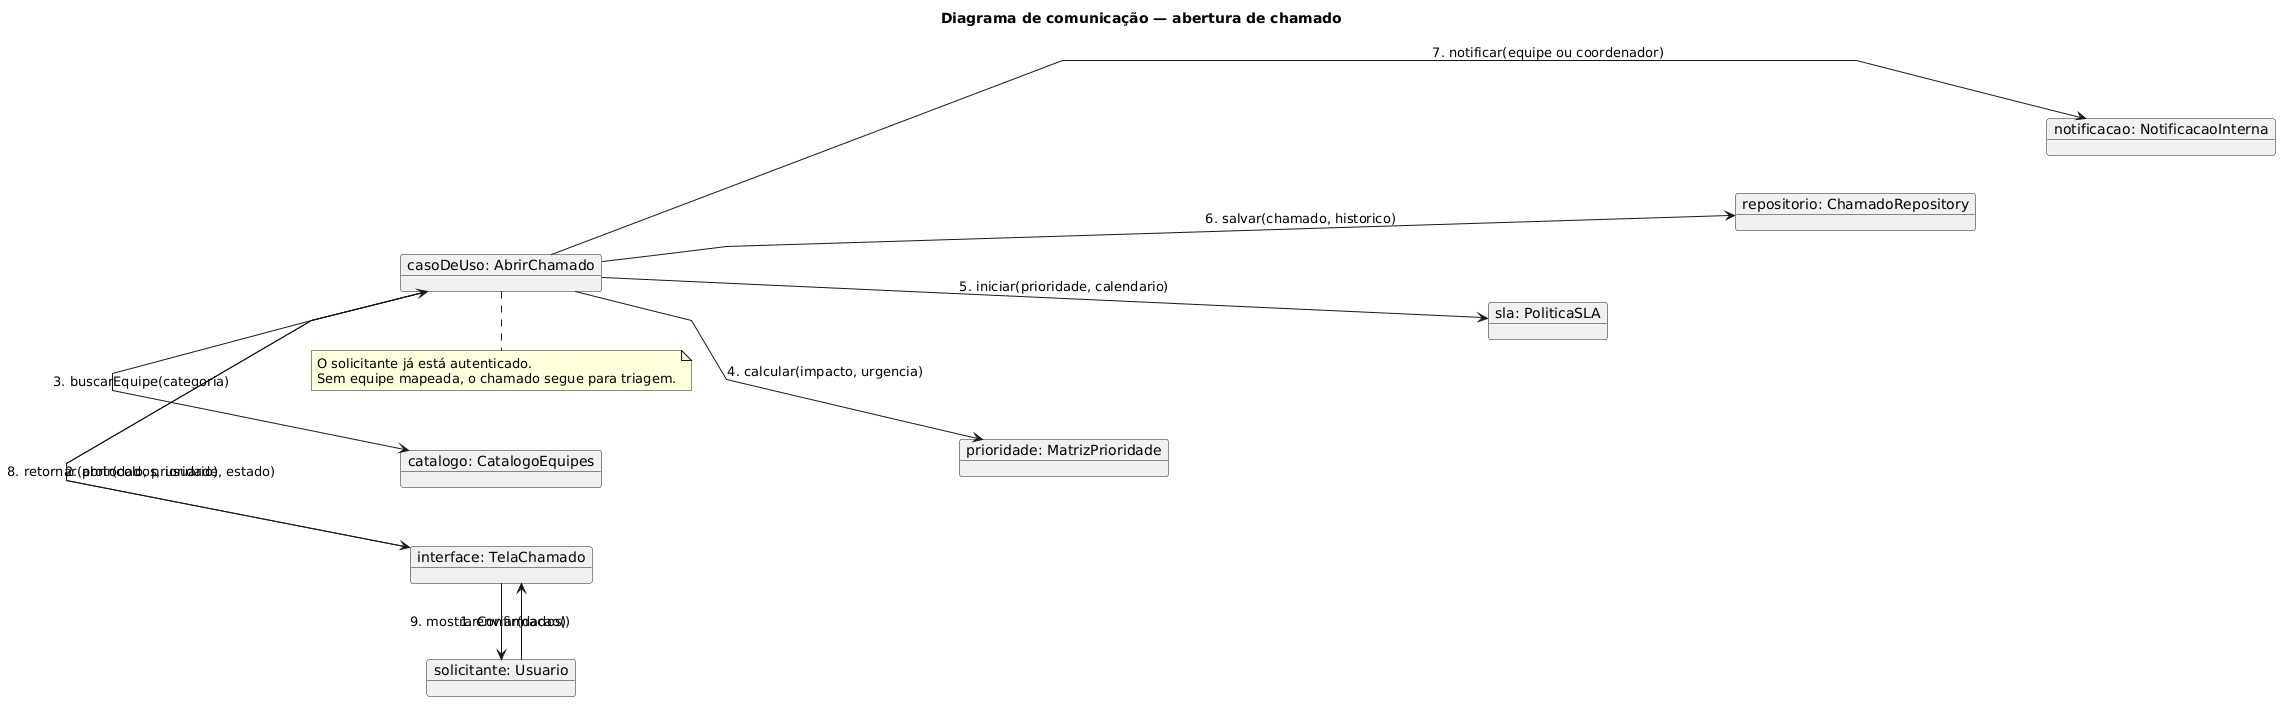

The diagram above was rendered by PlantUML. Its source (embedded in the PNG):
@startuml
title Diagrama de comunicação — abertura de chamado
left to right direction

skinparam linetype polyline
skinparam nodesep 60
skinparam ranksep 70

object "solicitante: Usuario" as Solicitante
object "interface: TelaChamado" as Tela
object "casoDeUso: AbrirChamado" as Caso

object "catalogo: CatalogoEquipes" as Catalogo
object "prioridade: MatrizPrioridade" as Matriz
object "sla: PoliticaSLA" as SLA
object "repositorio: ChamadoRepository" as Repo
object "notificacao: NotificacaoInterna" as Notif

' Orienta o posicionamento dos objetos
Solicitante -[hidden]right-> Tela
Tela -[hidden]right-> Caso
Caso -[hidden]right-> Catalogo
Catalogo -[hidden]down-> Matriz
Matriz -[hidden]down-> SLA
SLA -[hidden]down-> Repo
Repo -[hidden]down-> Notif

' Mensagens do fluxo
Solicitante --> Tela : 1. enviar(dados)
Tela --> Caso : 2. abrir(dados, usuario)

Caso --> Catalogo : 3. buscarEquipe(categoria)
Caso --> Matriz : 4. calcular(impacto, urgencia)
Caso --> SLA : 5. iniciar(prioridade, calendario)
Caso --> Repo : 6. salvar(chamado, historico)
Caso --> Notif : 7. notificar(equipe ou coordenador)

Caso --> Tela : 8. retornar(protocolo, prioridade, estado)
Tela --> Solicitante : 9. mostrarConfirmacao()

note bottom of Caso
  O solicitante já está autenticado.
  Sem equipe mapeada, o chamado segue para triagem.
end note
@enduml